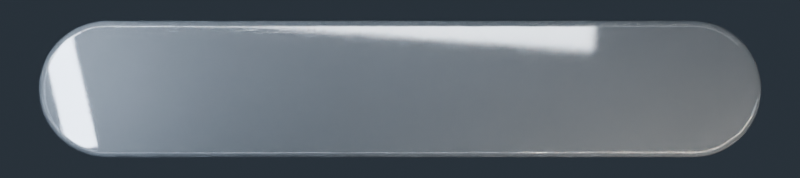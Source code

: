 # Source: glass_transport_mobile.blend  (saved by Blender 5.1.30; exported with 4.5.12 LTS)
import bpy
from mathutils import Matrix  # noqa: F401  (used for matrix-valued properties, if any)

bpy.ops.wm.read_factory_settings(use_empty=True)
scene = bpy.context.scene
scene.name = 'Scene'

# ---- materials (node trees are filled in below, after node groups)
mat_clear_low_iron_glass__ior_1_47 = bpy.data.materials.new('Clear low-iron glass, IOR 1.47')

# ---- material node trees
mat_clear_low_iron_glass__ior_1_47.use_nodes = True; mat_clear_low_iron_glass__ior_1_47.node_tree.nodes.clear()
_N = mat_clear_low_iron_glass__ior_1_47.node_tree.nodes; _L = mat_clear_low_iron_glass__ior_1_47.node_tree.links
n0 = _N.new('ShaderNodeBsdfPrincipled'); n0.name = 'Principled BSDF'; n0.location = (-200, 100)
n0.inputs[0].default_value = (0.89, 0.95, 1.0, 1.0)
n0.inputs[2].default_value = 0.055
n0.inputs[3].default_value = 1.47
n0.inputs[18].default_value = 0.96
n1 = _N.new('ShaderNodeOutputMaterial'); n1.name = 'Material Output'; n1.location = (200, 100)
n2 = _N.new('ShaderNodeTexNoise'); n2.name = 'Noise Texture'; n2.location = (0, 0)
n2.label = 'Subtle rolled-glass imperfection'
n2.width = 145
n2.inputs[2].default_value = 220.0
n2.inputs[4].default_value = 0.7
n3 = _N.new('ShaderNodeBump'); n3.name = 'Bump'; n3.location = (0, 0)
n3.inputs[0].default_value = 0.045
n3.inputs[1].default_value = 0.0014
_L.new(n0.outputs[0], n1.inputs[0])
_L.new(n2.outputs[0], n3.inputs[3])
_L.new(n3.outputs[0], n0.inputs[5])
n1.is_active_output = True

# ---- world
world_dark_studio_environment = bpy.data.worlds.new('Dark studio environment'); scene.world = world_dark_studio_environment
world_dark_studio_environment.use_nodes = True; world_dark_studio_environment.node_tree.nodes.clear()
_N = world_dark_studio_environment.node_tree.nodes; _L = world_dark_studio_environment.node_tree.links
n0 = _N.new('ShaderNodeBackground'); n0.name = 'Background'; n0.location = (-200, 100)
n0.inputs[0].default_value = (0.09, 0.12, 0.16, 1.0)
n0.inputs[1].default_value = 0.32
n1 = _N.new('ShaderNodeOutputWorld'); n1.name = 'World Output'; n1.location = (200, 100)
_L.new(n0.outputs[0], n1.inputs[0])
n1.is_active_output = True

# ---- cameras
cam_orthographic_product_camera = bpy.data.cameras.new('Orthographic product camera')
cam_orthographic_product_camera.type = 'ORTHO'
cam_orthographic_product_camera.ortho_scale = 7.4

# ---- lights
light_long_pearl_reflection = bpy.data.lights.new('Long pearl reflection', 'AREA')
light_long_pearl_reflection.color = (0.82, 0.9, 1.0)
light_long_pearl_reflection.energy = 420.0
light_long_pearl_reflection.shape = 'RECTANGLE'
light_long_pearl_reflection.size = 6.9
light_long_pearl_reflection.size_y = 0.3
light_warm_near_edge = bpy.data.lights.new('Warm near edge', 'AREA')
light_warm_near_edge.color = (1.0, 0.88, 0.72)
light_warm_near_edge.energy = 310.0
light_warm_near_edge.shape = 'RECTANGLE'
light_warm_near_edge.size = 4.2
light_warm_near_edge.size_y = 0.21
light_cool_corner_flash = bpy.data.lights.new('Cool corner flash', 'AREA')
light_cool_corner_flash.color = (0.7, 0.82, 1.0)
light_cool_corner_flash.energy = 150.0
light_cool_corner_flash.shape = 'RECTANGLE'
light_cool_corner_flash.size = 0.28
light_cool_corner_flash.size_y = 1.45
light_broad_photographic_fill = bpy.data.lights.new('Broad photographic fill', 'AREA')
light_broad_photographic_fill.color = (0.92, 0.95, 1.0)
light_broad_photographic_fill.energy = 125.0
light_broad_photographic_fill.shape = 'RECTANGLE'
light_broad_photographic_fill.size = 8.0
light_broad_photographic_fill.size_y = 1.1

# ---- meshes
me_capsule_solid_geometry = bpy.data.meshes.new('Capsule solid geometry')
me_capsule_solid_geometry.from_pydata([(2.71, -0.63, -0.055), (2.741, -0.6292, -0.055), (2.772, -0.627, -0.055), (2.802, -0.6232, -0.055), (2.833, -0.6179, -0.055), (2.863, -0.6111, -0.055), (2.893, -0.6029, -0.055), (2.922, -0.5932, -0.055), (2.951, -0.582, -0.055), (2.979, -0.5695, -0.055), (3.007, -0.5556, -0.055), (3.034, -0.5404, -0.055), (3.06, -0.5238, -0.055), (3.085, -0.506, -0.055), (3.11, -0.487, -0.055), (3.133, -0.4668, -0.055), (3.155, -0.4455, -0.055), (3.177, -0.4231, -0.055), (3.197, -0.3997, -0.055), (3.216, -0.3753, -0.055), (3.234, -0.35, -0.055), (3.25, -0.3239, -0.055), (3.266, -0.297, -0.055), (3.28, -0.2694, -0.055), (3.292, -0.2411, -0.055), (3.303, -0.2122, -0.055), (3.313, -0.1829, -0.055), (3.321, -0.1531, -0.055), (3.328, -0.1229, -0.055), (3.333, -0.09244, -0.055), (3.337, -0.06175, -0.055), (3.339, -0.03091, -0.055), (3.34, 0.0, -0.055), (3.339, 0.03091, -0.055), (3.337, 0.06175, -0.055), (3.333, 0.09244, -0.055), (3.328, 0.1229, -0.055), (3.321, 0.1531, -0.055), (3.313, 0.1829, -0.055), (3.303, 0.2122, -0.055), (3.292, 0.2411, -0.055), (3.28, 0.2694, -0.055), (3.266, 0.297, -0.055), (3.25, 0.3239, -0.055), (3.234, 0.35, -0.055), (3.216, 0.3753, -0.055), (3.197, 0.3997, -0.055), (3.177, 0.4231, -0.055), (3.155, 0.4455, -0.055), (3.133, 0.4668, -0.055), (3.11, 0.487, -0.055), (3.085, 0.506, -0.055), (3.06, 0.5238, -0.055), (3.034, 0.5404, -0.055), (3.007, 0.5556, -0.055), (2.979, 0.5695, -0.055), (2.951, 0.582, -0.055), (2.922, 0.5932, -0.055), (2.893, 0.6029, -0.055), (2.863, 0.6111, -0.055), (2.833, 0.6179, -0.055), (2.802, 0.6232, -0.055), (2.772, 0.627, -0.055), (2.741, 0.6292, -0.055), (2.71, 0.63, -0.055), (-2.71, 0.63, -0.055), (-2.741, 0.6292, -0.055), (-2.772, 0.627, -0.055), (-2.802, 0.6232, -0.055), (-2.833, 0.6179, -0.055), (-2.863, 0.6111, -0.055), (-2.893, 0.6029, -0.055), (-2.922, 0.5932, -0.055), (-2.951, 0.582, -0.055), (-2.979, 0.5695, -0.055), (-3.007, 0.5556, -0.055), (-3.034, 0.5404, -0.055), (-3.06, 0.5238, -0.055), (-3.085, 0.506, -0.055), (-3.11, 0.487, -0.055), (-3.133, 0.4668, -0.055), (-3.155, 0.4455, -0.055), (-3.177, 0.4231, -0.055), (-3.197, 0.3997, -0.055), (-3.216, 0.3753, -0.055), (-3.234, 0.35, -0.055), (-3.25, 0.3239, -0.055), (-3.266, 0.297, -0.055), (-3.28, 0.2694, -0.055), (-3.292, 0.2411, -0.055), (-3.303, 0.2122, -0.055), (-3.313, 0.1829, -0.055), (-3.321, 0.1531, -0.055), (-3.328, 0.1229, -0.055), (-3.333, 0.09244, -0.055), (-3.337, 0.06175, -0.055), (-3.339, 0.03091, -0.055), (-3.34, 7.715e-17, -0.055), (-3.339, -0.03091, -0.055), (-3.337, -0.06175, -0.055), (-3.333, -0.09244, -0.055), (-3.328, -0.1229, -0.055), (-3.321, -0.1531, -0.055), (-3.313, -0.1829, -0.055), (-3.303, -0.2122, -0.055), (-3.292, -0.2411, -0.055), (-3.28, -0.2694, -0.055), (-3.266, -0.297, -0.055), (-3.25, -0.3239, -0.055), (-3.234, -0.35, -0.055), (-3.216, -0.3753, -0.055), (-3.197, -0.3997, -0.055), (-3.177, -0.4231, -0.055), (-3.155, -0.4455, -0.055), (-3.133, -0.4668, -0.055), (-3.11, -0.487, -0.055), (-3.085, -0.506, -0.055), (-3.06, -0.5238, -0.055), (-3.034, -0.5404, -0.055), (-3.007, -0.5556, -0.055), (-2.979, -0.5695, -0.055), (-2.951, -0.582, -0.055), (-2.922, -0.5932, -0.055), (-2.893, -0.6029, -0.055), (-2.863, -0.6111, -0.055), (-2.833, -0.6179, -0.055), (-2.802, -0.6232, -0.055), (-2.772, -0.627, -0.055), (-2.741, -0.6292, -0.055), (-2.71, -0.63, -0.055), (2.71, -0.63, 0.055), (2.741, -0.6292, 0.055), (2.772, -0.627, 0.055), (2.802, -0.6232, 0.055), (2.833, -0.6179, 0.055), (2.863, -0.6111, 0.055), (2.893, -0.6029, 0.055), (2.922, -0.5932, 0.055), (2.951, -0.582, 0.055), (2.979, -0.5695, 0.055), (3.007, -0.5556, 0.055), (3.034, -0.5404, 0.055), (3.06, -0.5238, 0.055), (3.085, -0.506, 0.055), (3.11, -0.487, 0.055), (3.133, -0.4668, 0.055), (3.155, -0.4455, 0.055), (3.177, -0.4231, 0.055), (3.197, -0.3997, 0.055), (3.216, -0.3753, 0.055), (3.234, -0.35, 0.055), (3.25, -0.3239, 0.055), (3.266, -0.297, 0.055), (3.28, -0.2694, 0.055), (3.292, -0.2411, 0.055), (3.303, -0.2122, 0.055), (3.313, -0.1829, 0.055), (3.321, -0.1531, 0.055), (3.328, -0.1229, 0.055), (3.333, -0.09244, 0.055), (3.337, -0.06175, 0.055), (3.339, -0.03091, 0.055), (3.34, 0.0, 0.055), (3.339, 0.03091, 0.055), (3.337, 0.06175, 0.055), (3.333, 0.09244, 0.055), (3.328, 0.1229, 0.055), (3.321, 0.1531, 0.055), (3.313, 0.1829, 0.055), (3.303, 0.2122, 0.055), (3.292, 0.2411, 0.055), (3.28, 0.2694, 0.055), (3.266, 0.297, 0.055), (3.25, 0.3239, 0.055), (3.234, 0.35, 0.055), (3.216, 0.3753, 0.055), (3.197, 0.3997, 0.055), (3.177, 0.4231, 0.055), (3.155, 0.4455, 0.055), (3.133, 0.4668, 0.055), (3.11, 0.487, 0.055), (3.085, 0.506, 0.055), (3.06, 0.5238, 0.055), (3.034, 0.5404, 0.055), (3.007, 0.5556, 0.055), (2.979, 0.5695, 0.055), (2.951, 0.582, 0.055), (2.922, 0.5932, 0.055), (2.893, 0.6029, 0.055), (2.863, 0.6111, 0.055), (2.833, 0.6179, 0.055), (2.802, 0.6232, 0.055), (2.772, 0.627, 0.055), (2.741, 0.6292, 0.055), (2.71, 0.63, 0.055), (-2.71, 0.63, 0.055), (-2.741, 0.6292, 0.055), (-2.772, 0.627, 0.055), (-2.802, 0.6232, 0.055), (-2.833, 0.6179, 0.055), (-2.863, 0.6111, 0.055), (-2.893, 0.6029, 0.055), (-2.922, 0.5932, 0.055), (-2.951, 0.582, 0.055), (-2.979, 0.5695, 0.055), (-3.007, 0.5556, 0.055), (-3.034, 0.5404, 0.055), (-3.06, 0.5238, 0.055), (-3.085, 0.506, 0.055), (-3.11, 0.487, 0.055), (-3.133, 0.4668, 0.055), (-3.155, 0.4455, 0.055), (-3.177, 0.4231, 0.055), (-3.197, 0.3997, 0.055), (-3.216, 0.3753, 0.055), (-3.234, 0.35, 0.055), (-3.25, 0.3239, 0.055), (-3.266, 0.297, 0.055), (-3.28, 0.2694, 0.055), (-3.292, 0.2411, 0.055), (-3.303, 0.2122, 0.055), (-3.313, 0.1829, 0.055), (-3.321, 0.1531, 0.055), (-3.328, 0.1229, 0.055), (-3.333, 0.09244, 0.055), (-3.337, 0.06175, 0.055), (-3.339, 0.03091, 0.055), (-3.34, 7.715e-17, 0.055), (-3.339, -0.03091, 0.055), (-3.337, -0.06175, 0.055), (-3.333, -0.09244, 0.055), (-3.328, -0.1229, 0.055), (-3.321, -0.1531, 0.055), (-3.313, -0.1829, 0.055), (-3.303, -0.2122, 0.055), (-3.292, -0.2411, 0.055), (-3.28, -0.2694, 0.055), (-3.266, -0.297, 0.055), (-3.25, -0.3239, 0.055), (-3.234, -0.35, 0.055), (-3.216, -0.3753, 0.055), (-3.197, -0.3997, 0.055), (-3.177, -0.4231, 0.055), (-3.155, -0.4455, 0.055), (-3.133, -0.4668, 0.055), (-3.11, -0.487, 0.055), (-3.085, -0.506, 0.055), (-3.06, -0.5238, 0.055), (-3.034, -0.5404, 0.055), (-3.007, -0.5556, 0.055), (-2.979, -0.5695, 0.055), (-2.951, -0.582, 0.055), (-2.922, -0.5932, 0.055), (-2.893, -0.6029, 0.055), (-2.863, -0.6111, 0.055), (-2.833, -0.6179, 0.055), (-2.802, -0.6232, 0.055), (-2.772, -0.627, 0.055), (-2.741, -0.6292, 0.055), (-2.71, -0.63, 0.055)], [], [(129, 128, 127, 126, 125, 124, 123, 122, 121, 120, 119, 118, 117, 116, 115, 114, 113, 112, 111, 110, 109, 108, 107, 106, 105, 104, 103, 102, 101, 100, 99, 98, 97, 96, 95, 94, 93, 92, 91, 90, 89, 88, 87, 86, 85, 84, 83, 82, 81, 80, 79, 78, 77, 76, 75, 74, 73, 72, 71, 70, 69, 68, 67, 66, 65, 64, 63, 62, 61, 60, 59, 58, 57, 56, 55, 54, 53, 52, 51, 50, 49, 48, 47, 46, 45, 44, 43, 42, 41, 40, 39, 38, 37, 36, 35, 34, 33, 32, 31, 30, 29, 28, 27, 26, 25, 24, 23, 22, 21, 20, 19, 18, 17, 16, 15, 14, 13, 12, 11, 10, 9, 8, 7, 6, 5, 4, 3, 2, 1, 0), (130, 131, 132, 133, 134, 135, 136, 137, 138, 139, 140, 141, 142, 143, 144, 145, 146, 147, 148, 149, 150, 151, 152, 153, 154, 155, 156, 157, 158, 159, 160, 161, 162, 163, 164, 165, 166, 167, 168, 169, 170, 171, 172, 173, 174, 175, 176, 177, 178, 179, 180, 181, 182, 183, 184, 185, 186, 187, 188, 189, 190, 191, 192, 193, 194, 195, 196, 197, 198, 199, 200, 201, 202, 203, 204, 205, 206, 207, 208, 209, 210, 211, 212, 213, 214, 215, 216, 217, 218, 219, 220, 221, 222, 223, 224, 225, 226, 227, 228, 229, 230, 231, 232, 233, 234, 235, 236, 237, 238, 239, 240, 241, 242, 243, 244, 245, 246, 247, 248, 249, 250, 251, 252, 253, 254, 255, 256, 257, 258, 259), (0, 1, 131, 130), (1, 2, 132, 131), (2, 3, 133, 132), (3, 4, 134, 133), (4, 5, 135, 134), (5, 6, 136, 135), (6, 7, 137, 136), (7, 8, 138, 137), (8, 9, 139, 138), (9, 10, 140, 139), (10, 11, 141, 140), (11, 12, 142, 141), (12, 13, 143, 142), (13, 14, 144, 143), (14, 15, 145, 144), (15, 16, 146, 145), (16, 17, 147, 146), (17, 18, 148, 147), (18, 19, 149, 148), (19, 20, 150, 149), (20, 21, 151, 150), (21, 22, 152, 151), (22, 23, 153, 152), (23, 24, 154, 153), (24, 25, 155, 154), (25, 26, 156, 155), (26, 27, 157, 156), (27, 28, 158, 157), (28, 29, 159, 158), (29, 30, 160, 159), (30, 31, 161, 160), (31, 32, 162, 161), (32, 33, 163, 162), (33, 34, 164, 163), (34, 35, 165, 164), (35, 36, 166, 165), (36, 37, 167, 166), (37, 38, 168, 167), (38, 39, 169, 168), (39, 40, 170, 169), (40, 41, 171, 170), (41, 42, 172, 171), (42, 43, 173, 172), (43, 44, 174, 173), (44, 45, 175, 174), (45, 46, 176, 175), (46, 47, 177, 176), (47, 48, 178, 177), (48, 49, 179, 178), (49, 50, 180, 179), (50, 51, 181, 180), (51, 52, 182, 181), (52, 53, 183, 182), (53, 54, 184, 183), (54, 55, 185, 184), (55, 56, 186, 185), (56, 57, 187, 186), (57, 58, 188, 187), (58, 59, 189, 188), (59, 60, 190, 189), (60, 61, 191, 190), (61, 62, 192, 191), (62, 63, 193, 192), (63, 64, 194, 193), (64, 65, 195, 194), (65, 66, 196, 195), (66, 67, 197, 196), (67, 68, 198, 197), (68, 69, 199, 198), (69, 70, 200, 199), (70, 71, 201, 200), (71, 72, 202, 201), (72, 73, 203, 202), (73, 74, 204, 203), (74, 75, 205, 204), (75, 76, 206, 205), (76, 77, 207, 206), (77, 78, 208, 207), (78, 79, 209, 208), (79, 80, 210, 209), (80, 81, 211, 210), (81, 82, 212, 211), (82, 83, 213, 212), (83, 84, 214, 213), (84, 85, 215, 214), (85, 86, 216, 215), (86, 87, 217, 216), (87, 88, 218, 217), (88, 89, 219, 218), (89, 90, 220, 219), (90, 91, 221, 220), (91, 92, 222, 221), (92, 93, 223, 222), (93, 94, 224, 223), (94, 95, 225, 224), (95, 96, 226, 225), (96, 97, 227, 226), (97, 98, 228, 227), (98, 99, 229, 228), (99, 100, 230, 229), (100, 101, 231, 230), (101, 102, 232, 231), (102, 103, 233, 232), (103, 104, 234, 233), (104, 105, 235, 234), (105, 106, 236, 235), (106, 107, 237, 236), (107, 108, 238, 237), (108, 109, 239, 238), (109, 110, 240, 239), (110, 111, 241, 240), (111, 112, 242, 241), (112, 113, 243, 242), (113, 114, 244, 243), (114, 115, 245, 244), (115, 116, 246, 245), (116, 117, 247, 246), (117, 118, 248, 247), (118, 119, 249, 248), (119, 120, 250, 249), (120, 121, 251, 250), (121, 122, 252, 251), (122, 123, 253, 252), (123, 124, 254, 253), (124, 125, 255, 254), (125, 126, 256, 255), (126, 127, 257, 256), (127, 128, 258, 257), (128, 129, 259, 258), (129, 0, 130, 259)])
me_capsule_solid_geometry.polygons.foreach_set('use_smooth', [True] * 132)
me_capsule_solid_geometry.materials.append(mat_clear_low_iron_glass__ior_1_47)
me_capsule_solid_geometry.update()

# ---- objects
ob_orthographic_product_camera = bpy.data.objects.new('Orthographic product camera', cam_orthographic_product_camera)
ob_polished_optical_glass_capsule = bpy.data.objects.new('Polished optical glass capsule', me_capsule_solid_geometry)
ob_long_pearl_reflection = bpy.data.objects.new('Long pearl reflection', light_long_pearl_reflection)
ob_warm_near_edge = bpy.data.objects.new('Warm near edge', light_warm_near_edge)
ob_cool_corner_flash = bpy.data.objects.new('Cool corner flash', light_cool_corner_flash)
ob_broad_photographic_fill = bpy.data.objects.new('Broad photographic fill', light_broad_photographic_fill)

# ---- transforms, parenting, visibility, modifiers, constraints
ob_orthographic_product_camera.location = (0.0, 0.0, 12.0)
ob_polished_optical_glass_capsule.location = (0.0, 0.0, 0.0)
_m = ob_polished_optical_glass_capsule.modifiers.new('Soft optical edge', 'BEVEL')
_m.width = 0.065
_m.width_pct = 0.065
_m.segments = 8
_m = ob_polished_optical_glass_capsule.modifiers.new('Weighted edge normals', 'WEIGHTED_NORMAL')
ob_long_pearl_reflection.location = (-1.6, 0.75, 2.7)
ob_long_pearl_reflection.rotation_euler = (0.25, -0.18, -0.07)
ob_warm_near_edge.location = (3.2, -1.35, 2.1)
ob_warm_near_edge.rotation_euler = (-0.25, 0.16, 0.11)
ob_cool_corner_flash.location = (-3.1, 0.15, 1.35)
ob_cool_corner_flash.rotation_euler = (0.05, -0.14, 0.22)
ob_broad_photographic_fill.location = (0.0, 1.5, 4.5)
ob_broad_photographic_fill.rotation_euler = (0.22, 0.0, 0.0)

# ---- collection membership
scene.collection.objects.link(ob_orthographic_product_camera)
scene.collection.objects.link(ob_polished_optical_glass_capsule)
scene.collection.objects.link(ob_long_pearl_reflection)
scene.collection.objects.link(ob_warm_near_edge)
scene.collection.objects.link(ob_cool_corner_flash)
scene.collection.objects.link(ob_broad_photographic_fill)

# ---- scene / render settings (as saved in the file)
scene.camera = ob_orthographic_product_camera
scene.frame_start = 1; scene.frame_end = 250; scene.frame_set(1)
scene.render.engine = 'CYCLES'
scene.render.image_settings.color_depth = '16'
scene.render.resolution_x = 900
scene.render.resolution_y = 200
scene.render.film_transparent = True
scene.render.bake_bias = 0.0
scene.render.bake_samples = 0
scene.cycles.samples = 96
scene.cycles.sampling_pattern = 'TABULATED_SOBOL'
scene.eevee.use_volume_custom_range = False
bpy.context.view_layer.update()
